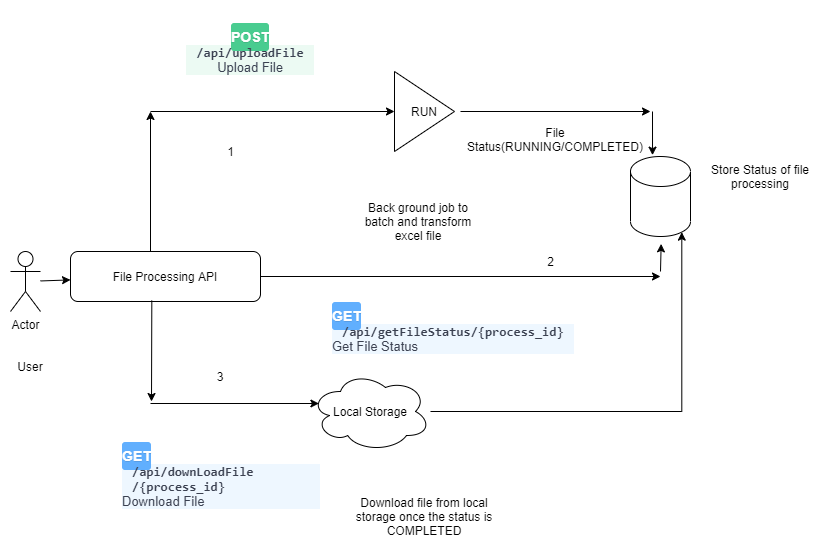

The diagram above was exported from draw.io. Its source (the exported page's mxGraphModel, read from the mxfile embedded in the PNG):
<mxGraphModel dx="782" dy="379" grid="1" gridSize="10" guides="1" tooltips="1" connect="1" arrows="1" fold="1" page="1" pageScale="1" pageWidth="827" pageHeight="1169" math="0" shadow="0">
  <root>
    <mxCell id="0" />
    <mxCell id="1" parent="0" />
    <mxCell id="-2Lt5T6pi0BZY20HTclL-1" value="File Processing API" style="rounded=1;whiteSpace=wrap;html=1;" vertex="1" parent="1">
      <mxGeometry x="90" y="260" width="190" height="50" as="geometry" />
    </mxCell>
    <mxCell id="-2Lt5T6pi0BZY20HTclL-2" value="" style="shape=cylinder3;whiteSpace=wrap;html=1;boundedLbl=1;backgroundOutline=1;size=15;" vertex="1" parent="1">
      <mxGeometry x="650" y="165" width="60" height="80" as="geometry" />
    </mxCell>
    <mxCell id="-2Lt5T6pi0BZY20HTclL-3" value="Store Status of file processing" style="text;html=1;strokeColor=none;fillColor=none;align=center;verticalAlign=middle;whiteSpace=wrap;rounded=0;" vertex="1" parent="1">
      <mxGeometry x="720" y="170" width="120" height="30" as="geometry" />
    </mxCell>
    <mxCell id="-2Lt5T6pi0BZY20HTclL-4" value="RUN" style="triangle;whiteSpace=wrap;html=1;" vertex="1" parent="1">
      <mxGeometry x="414" y="80" width="60" height="80" as="geometry" />
    </mxCell>
    <mxCell id="-2Lt5T6pi0BZY20HTclL-5" value="Back ground job to batch and transform excel file" style="text;html=1;strokeColor=none;fillColor=none;align=center;verticalAlign=middle;whiteSpace=wrap;rounded=0;" vertex="1" parent="1">
      <mxGeometry x="380" y="215" width="116" height="30" as="geometry" />
    </mxCell>
    <mxCell id="-2Lt5T6pi0BZY20HTclL-6" value="" style="endArrow=classic;html=1;rounded=0;" edge="1" parent="1">
      <mxGeometry width="50" height="50" relative="1" as="geometry">
        <mxPoint x="170" y="260" as="sourcePoint" />
        <mxPoint x="170" y="120" as="targetPoint" />
      </mxGeometry>
    </mxCell>
    <mxCell id="-2Lt5T6pi0BZY20HTclL-7" value="" style="endArrow=classic;html=1;rounded=0;entryX=0;entryY=0.5;entryDx=0;entryDy=0;" edge="1" parent="1" target="-2Lt5T6pi0BZY20HTclL-4">
      <mxGeometry width="50" height="50" relative="1" as="geometry">
        <mxPoint x="170" y="120" as="sourcePoint" />
        <mxPoint x="430" y="220" as="targetPoint" />
      </mxGeometry>
    </mxCell>
    <mxCell id="-2Lt5T6pi0BZY20HTclL-8" value="&#10;&#10;&lt;span class=&quot;opblock-summary-method&quot; style=&quot;background: rgb(73, 204, 144); border-radius: 3px; color: rgb(255, 255, 255); font-family: sans-serif; font-size: 14px; font-weight: 700; min-width: 80px; padding: 6px 0px; text-align: center; text-shadow: rgba(0, 0, 0, 0.1) 0px 1px 0px; font-style: normal; letter-spacing: normal; text-indent: 0px; text-transform: none; word-spacing: 0px;&quot;&gt;POST&lt;/span&gt;&lt;span class=&quot;opblock-summary-path&quot; style=&quot;align-items: center; color: rgb(59, 65, 81); display: flex; font-family: monospace; font-size: medium; font-weight: 600; padding: 0px 10px; word-break: break-word; font-style: normal; letter-spacing: normal; text-indent: 0px; text-transform: none; word-spacing: 0px; background-color: rgba(73, 204, 144, 0.1);&quot;&gt;&lt;a class=&quot;nostyle&quot; href=&quot;http://localhost:8002/docs#/default/upload_file_api_uploadFile_post&quot; style=&quot;background-color: transparent ; box-sizing: border-box ; display: inline ; color: inherit ; cursor: pointer ; text-decoration: inherit&quot;&gt;&lt;span&gt;/api&lt;wbr&gt;/uploadFile&lt;/span&gt;&lt;/a&gt;&lt;/span&gt;&lt;div class=&quot;opblock-summary-description&quot; style=&quot;box-sizing: border-box; color: rgb(59, 65, 81); font-family: sans-serif; font-size: 13px; word-break: break-word; font-style: normal; font-weight: 400; letter-spacing: normal; text-indent: 0px; text-transform: none; word-spacing: 0px; background-color: rgba(73, 204, 144, 0.1);&quot;&gt;Upload File&lt;/div&gt;&#10;&#10;" style="text;html=1;strokeColor=none;fillColor=none;align=center;verticalAlign=middle;whiteSpace=wrap;rounded=0;" vertex="1" parent="1">
      <mxGeometry x="140" y="30" width="260" height="60" as="geometry" />
    </mxCell>
    <mxCell id="-2Lt5T6pi0BZY20HTclL-9" value="" style="endArrow=classic;html=1;rounded=0;" edge="1" parent="1">
      <mxGeometry width="50" height="50" relative="1" as="geometry">
        <mxPoint x="480" y="120" as="sourcePoint" />
        <mxPoint x="670" y="120" as="targetPoint" />
      </mxGeometry>
    </mxCell>
    <mxCell id="-2Lt5T6pi0BZY20HTclL-10" value="" style="endArrow=classic;html=1;rounded=0;entryX=0.367;entryY=-0.017;entryDx=0;entryDy=0;entryPerimeter=0;" edge="1" parent="1" target="-2Lt5T6pi0BZY20HTclL-2">
      <mxGeometry width="50" height="50" relative="1" as="geometry">
        <mxPoint x="672" y="120" as="sourcePoint" />
        <mxPoint x="430" y="150" as="targetPoint" />
      </mxGeometry>
    </mxCell>
    <mxCell id="-2Lt5T6pi0BZY20HTclL-11" value="File Status(RUNNING/COMPLETED)" style="text;html=1;strokeColor=none;fillColor=none;align=center;verticalAlign=middle;whiteSpace=wrap;rounded=0;" vertex="1" parent="1">
      <mxGeometry x="520" y="125" width="110" height="45" as="geometry" />
    </mxCell>
    <mxCell id="-2Lt5T6pi0BZY20HTclL-13" value="Actor" style="shape=umlActor;verticalLabelPosition=bottom;verticalAlign=top;html=1;outlineConnect=0;" vertex="1" parent="1">
      <mxGeometry x="30" y="260" width="30" height="60" as="geometry" />
    </mxCell>
    <mxCell id="-2Lt5T6pi0BZY20HTclL-14" value="User" style="text;html=1;strokeColor=none;fillColor=none;align=center;verticalAlign=middle;whiteSpace=wrap;rounded=0;" vertex="1" parent="1">
      <mxGeometry x="20" y="360" width="60" height="30" as="geometry" />
    </mxCell>
    <mxCell id="-2Lt5T6pi0BZY20HTclL-15" value="" style="endArrow=classic;html=1;rounded=0;exitX=1;exitY=0.5;exitDx=0;exitDy=0;" edge="1" parent="1" source="-2Lt5T6pi0BZY20HTclL-1">
      <mxGeometry width="50" height="50" relative="1" as="geometry">
        <mxPoint x="300" y="280" as="sourcePoint" />
        <mxPoint x="680" y="285" as="targetPoint" />
      </mxGeometry>
    </mxCell>
    <mxCell id="-2Lt5T6pi0BZY20HTclL-16" value="" style="endArrow=classic;html=1;rounded=0;entryX=0.511;entryY=1.092;entryDx=0;entryDy=0;entryPerimeter=0;" edge="1" parent="1" target="-2Lt5T6pi0BZY20HTclL-2">
      <mxGeometry width="50" height="50" relative="1" as="geometry">
        <mxPoint x="680" y="280" as="sourcePoint" />
        <mxPoint x="500" y="150" as="targetPoint" />
      </mxGeometry>
    </mxCell>
    <mxCell id="-2Lt5T6pi0BZY20HTclL-17" value="&lt;span class=&quot;opblock-summary-method&quot; style=&quot;background: rgb(97, 175, 254); border-radius: 3px; color: rgb(255, 255, 255); font-family: sans-serif; font-size: 14px; font-weight: 700; min-width: 80px; padding: 6px 0px; text-align: center; text-shadow: rgba(0, 0, 0, 0.1) 0px 1px 0px; font-style: normal; letter-spacing: normal; text-indent: 0px; text-transform: none; word-spacing: 0px;&quot;&gt;GET&lt;/span&gt;&lt;span class=&quot;opblock-summary-path&quot; style=&quot;align-items: center; color: rgb(59, 65, 81); display: flex; font-family: monospace; font-size: medium; font-weight: 600; padding: 0px 10px; word-break: break-word; font-style: normal; letter-spacing: normal; text-indent: 0px; text-transform: none; word-spacing: 0px; background-color: rgba(97, 175, 254, 0.1);&quot;&gt;&lt;a class=&quot;nostyle&quot; href=&quot;http://localhost:8002/docs#/default/get_file_status_api_getFileStatus__process_id__get&quot; style=&quot;background-color: transparent ; box-sizing: border-box ; display: inline ; color: inherit ; cursor: pointer ; text-decoration: inherit&quot;&gt;&lt;span&gt;/api&lt;wbr&gt;/getFileStatus&lt;wbr&gt;/{process_id}&lt;/span&gt;&lt;/a&gt;&lt;/span&gt;&lt;div class=&quot;opblock-summary-description&quot; style=&quot;box-sizing: border-box; color: rgb(59, 65, 81); font-family: sans-serif; font-size: 13px; word-break: break-word; font-style: normal; font-weight: 400; letter-spacing: normal; text-indent: 0px; text-transform: none; word-spacing: 0px; background-color: rgba(97, 175, 254, 0.1);&quot;&gt;Get File Status&lt;/div&gt;" style="text;whiteSpace=wrap;html=1;" vertex="1" parent="1">
      <mxGeometry x="350" y="310" width="290" height="60" as="geometry" />
    </mxCell>
    <mxCell id="-2Lt5T6pi0BZY20HTclL-18" value="" style="endArrow=classic;html=1;rounded=0;entryX=0.07;entryY=0.4;entryDx=0;entryDy=0;entryPerimeter=0;" edge="1" parent="1" target="-2Lt5T6pi0BZY20HTclL-20">
      <mxGeometry width="50" height="50" relative="1" as="geometry">
        <mxPoint x="170" y="412" as="sourcePoint" />
        <mxPoint x="260" y="410" as="targetPoint" />
      </mxGeometry>
    </mxCell>
    <mxCell id="-2Lt5T6pi0BZY20HTclL-32" style="edgeStyle=orthogonalEdgeStyle;rounded=0;orthogonalLoop=1;jettySize=auto;html=1;entryX=0.855;entryY=1;entryDx=0;entryDy=-4.35;entryPerimeter=0;" edge="1" parent="1" source="-2Lt5T6pi0BZY20HTclL-20" target="-2Lt5T6pi0BZY20HTclL-2">
      <mxGeometry relative="1" as="geometry" />
    </mxCell>
    <mxCell id="-2Lt5T6pi0BZY20HTclL-20" value="Local Storage" style="ellipse;shape=cloud;whiteSpace=wrap;html=1;" vertex="1" parent="1">
      <mxGeometry x="330" y="380" width="120" height="80" as="geometry" />
    </mxCell>
    <mxCell id="-2Lt5T6pi0BZY20HTclL-21" value="" style="endArrow=classic;html=1;rounded=0;exitX=0.428;exitY=0.98;exitDx=0;exitDy=0;exitPerimeter=0;" edge="1" parent="1" source="-2Lt5T6pi0BZY20HTclL-1">
      <mxGeometry width="50" height="50" relative="1" as="geometry">
        <mxPoint x="180" y="320" as="sourcePoint" />
        <mxPoint x="171" y="410" as="targetPoint" />
      </mxGeometry>
    </mxCell>
    <mxCell id="-2Lt5T6pi0BZY20HTclL-23" value="Download file from local storage once the status is COMPLETED" style="text;html=1;strokeColor=none;fillColor=none;align=center;verticalAlign=middle;whiteSpace=wrap;rounded=0;" vertex="1" parent="1">
      <mxGeometry x="359" y="500" width="170" height="50" as="geometry" />
    </mxCell>
    <mxCell id="-2Lt5T6pi0BZY20HTclL-24" value="&lt;span class=&quot;opblock-summary-method&quot; style=&quot;background: rgb(97, 175, 254); border-radius: 3px; color: rgb(255, 255, 255); font-family: sans-serif; font-size: 14px; font-weight: 700; min-width: 80px; padding: 6px 0px; text-align: center; text-shadow: rgba(0, 0, 0, 0.1) 0px 1px 0px; font-style: normal; letter-spacing: normal; text-indent: 0px; text-transform: none; word-spacing: 0px;&quot;&gt;GET&lt;/span&gt;&lt;span class=&quot;opblock-summary-path&quot; style=&quot;align-items: center; color: rgb(59, 65, 81); display: flex; font-family: monospace; font-size: medium; font-weight: 600; padding: 0px 10px; word-break: break-word; font-style: normal; letter-spacing: normal; text-indent: 0px; text-transform: none; word-spacing: 0px; background-color: rgba(97, 175, 254, 0.1);&quot;&gt;&lt;a class=&quot;nostyle&quot; href=&quot;http://localhost:8002/docs#/default/download_file_api_downLoadFile__process_id__get&quot; style=&quot;background-color: transparent ; box-sizing: border-box ; display: inline ; color: inherit ; cursor: pointer ; text-decoration: inherit&quot;&gt;&lt;span&gt;/api&lt;wbr&gt;/downLoadFile&lt;wbr&gt;/{process_id}&lt;/span&gt;&lt;/a&gt;&lt;/span&gt;&lt;div class=&quot;opblock-summary-description&quot; style=&quot;box-sizing: border-box; color: rgb(59, 65, 81); font-family: sans-serif; font-size: 13px; word-break: break-word; font-style: normal; font-weight: 400; letter-spacing: normal; text-indent: 0px; text-transform: none; word-spacing: 0px; background-color: rgba(97, 175, 254, 0.1);&quot;&gt;Download File&lt;/div&gt;" style="text;whiteSpace=wrap;html=1;" vertex="1" parent="1">
      <mxGeometry x="140" y="450" width="200" height="80" as="geometry" />
    </mxCell>
    <mxCell id="-2Lt5T6pi0BZY20HTclL-25" value="1" style="text;html=1;align=center;verticalAlign=middle;resizable=0;points=[];autosize=1;strokeColor=none;fillColor=none;" vertex="1" parent="1">
      <mxGeometry x="240" y="150" width="20" height="20" as="geometry" />
    </mxCell>
    <mxCell id="-2Lt5T6pi0BZY20HTclL-26" value="2" style="text;html=1;align=center;verticalAlign=middle;resizable=0;points=[];autosize=1;strokeColor=none;fillColor=none;" vertex="1" parent="1">
      <mxGeometry x="560" y="260" width="20" height="20" as="geometry" />
    </mxCell>
    <mxCell id="-2Lt5T6pi0BZY20HTclL-27" value="3" style="text;html=1;strokeColor=none;fillColor=none;align=center;verticalAlign=middle;whiteSpace=wrap;rounded=0;" vertex="1" parent="1">
      <mxGeometry x="210" y="370" width="60" height="30" as="geometry" />
    </mxCell>
    <mxCell id="-2Lt5T6pi0BZY20HTclL-28" value="" style="endArrow=classic;html=1;rounded=0;" edge="1" parent="1" source="-2Lt5T6pi0BZY20HTclL-13" target="-2Lt5T6pi0BZY20HTclL-1">
      <mxGeometry width="50" height="50" relative="1" as="geometry">
        <mxPoint x="340" y="410" as="sourcePoint" />
        <mxPoint x="390" y="360" as="targetPoint" />
      </mxGeometry>
    </mxCell>
  </root>
</mxGraphModel>